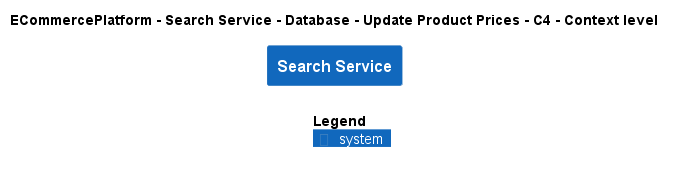

The diagram above was rendered by PlantUML. Its source (embedded in the PNG):
@startuml
!include ..\..\..\..\..\..\..\.c4s\C4_Context.puml

AddElementTag("c4interflow:lifecycle:new", $bgColor=green, $fontColor=#ffffff, $borderColor=green, $shadowing="False")
AddElementTag("c4interflow:lifecycle:changed", $bgColor=orange, $fontColor=#ffffff, $borderColor=orange, $shadowing="False")
AddElementTag("c4interflow:lifecycle:removed", $bgColor=red, $fontColor=#ffffff, $borderColor=red, $shadowing="False")

AddRelTag("c4interflow:lifecycle:new", $textColor=green, $lineColor=green)
AddRelTag("c4interflow:lifecycle:changed", $textColor=orange, $lineColor=orange)
AddRelTag("c4interflow:lifecycle:removed", $textColor=red, $lineColor=red)

SHOW_PERSON_PORTRAIT()
LAYOUT_TOP_DOWN()

skinparam linetype polyline

title ECommercePlatform - Search Service - Database - Update Product Prices - C4 - Context level

System(ECommercePlatform.SoftwareSystems.SearchService, "Search Service", "")



SHOW_LEGEND()
@enduml